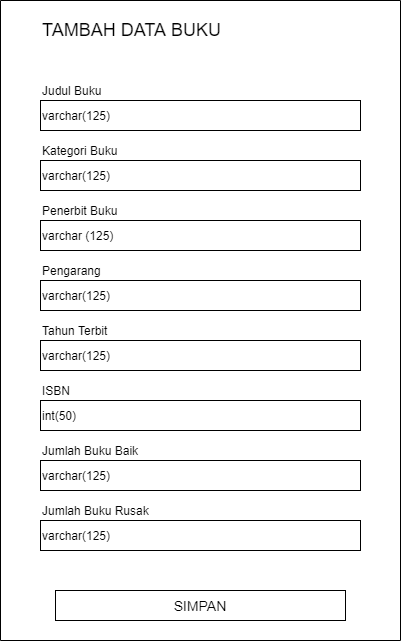

The diagram above was exported from draw.io. Its source (the exported page's mxGraphModel, read from the mxfile embedded in the PNG):
<mxGraphModel dx="1280" dy="803" grid="1" gridSize="10" guides="1" tooltips="1" connect="1" arrows="1" fold="1" page="1" pageScale="1" pageWidth="827" pageHeight="1169" math="0" shadow="0">
  <root>
    <mxCell id="_KD-muhn4x64CCKffdTz-0" />
    <mxCell id="_KD-muhn4x64CCKffdTz-1" parent="_KD-muhn4x64CCKffdTz-0" />
    <mxCell id="_KD-muhn4x64CCKffdTz-2" value="varchar(125)" style="rounded=0;whiteSpace=wrap;html=1;align=left;" vertex="1" parent="_KD-muhn4x64CCKffdTz-1">
      <mxGeometry x="80" y="100" width="320" height="30" as="geometry" />
    </mxCell>
    <mxCell id="_KD-muhn4x64CCKffdTz-3" value="Judul Buku" style="text;html=1;strokeColor=none;fillColor=none;align=left;verticalAlign=middle;whiteSpace=wrap;rounded=0;" vertex="1" parent="_KD-muhn4x64CCKffdTz-1">
      <mxGeometry x="80" y="80" width="190" height="20" as="geometry" />
    </mxCell>
    <mxCell id="_KD-muhn4x64CCKffdTz-4" value="varchar(125)" style="rounded=0;whiteSpace=wrap;html=1;align=left;" vertex="1" parent="_KD-muhn4x64CCKffdTz-1">
      <mxGeometry x="80" y="160" width="320" height="30" as="geometry" />
    </mxCell>
    <mxCell id="_KD-muhn4x64CCKffdTz-5" value="Kategori Buku" style="text;html=1;strokeColor=none;fillColor=none;align=left;verticalAlign=middle;whiteSpace=wrap;rounded=0;" vertex="1" parent="_KD-muhn4x64CCKffdTz-1">
      <mxGeometry x="80" y="140" width="190" height="20" as="geometry" />
    </mxCell>
    <mxCell id="_KD-muhn4x64CCKffdTz-6" value="varchar (125)" style="rounded=0;whiteSpace=wrap;html=1;align=left;" vertex="1" parent="_KD-muhn4x64CCKffdTz-1">
      <mxGeometry x="80" y="220" width="320" height="30" as="geometry" />
    </mxCell>
    <mxCell id="_KD-muhn4x64CCKffdTz-7" value="Penerbit Buku" style="text;html=1;strokeColor=none;fillColor=none;align=left;verticalAlign=middle;whiteSpace=wrap;rounded=0;" vertex="1" parent="_KD-muhn4x64CCKffdTz-1">
      <mxGeometry x="80" y="200" width="190" height="20" as="geometry" />
    </mxCell>
    <mxCell id="_KD-muhn4x64CCKffdTz-8" value="varchar(125)" style="rounded=0;whiteSpace=wrap;html=1;align=left;" vertex="1" parent="_KD-muhn4x64CCKffdTz-1">
      <mxGeometry x="80" y="280" width="320" height="30" as="geometry" />
    </mxCell>
    <mxCell id="_KD-muhn4x64CCKffdTz-9" value="Pengarang" style="text;html=1;strokeColor=none;fillColor=none;align=left;verticalAlign=middle;whiteSpace=wrap;rounded=0;" vertex="1" parent="_KD-muhn4x64CCKffdTz-1">
      <mxGeometry x="80" y="260" width="190" height="20" as="geometry" />
    </mxCell>
    <mxCell id="_KD-muhn4x64CCKffdTz-10" value="varchar(125)" style="rounded=0;whiteSpace=wrap;html=1;align=left;" vertex="1" parent="_KD-muhn4x64CCKffdTz-1">
      <mxGeometry x="80" y="340" width="320" height="30" as="geometry" />
    </mxCell>
    <mxCell id="_KD-muhn4x64CCKffdTz-11" value="Tahun Terbit" style="text;html=1;strokeColor=none;fillColor=none;align=left;verticalAlign=middle;whiteSpace=wrap;rounded=0;" vertex="1" parent="_KD-muhn4x64CCKffdTz-1">
      <mxGeometry x="80" y="320" width="190" height="20" as="geometry" />
    </mxCell>
    <mxCell id="_KD-muhn4x64CCKffdTz-12" value="int(50)" style="rounded=0;whiteSpace=wrap;html=1;align=left;" vertex="1" parent="_KD-muhn4x64CCKffdTz-1">
      <mxGeometry x="80" y="400" width="320" height="30" as="geometry" />
    </mxCell>
    <mxCell id="_KD-muhn4x64CCKffdTz-13" value="ISBN" style="text;html=1;strokeColor=none;fillColor=none;align=left;verticalAlign=middle;whiteSpace=wrap;rounded=0;" vertex="1" parent="_KD-muhn4x64CCKffdTz-1">
      <mxGeometry x="80" y="380" width="190" height="20" as="geometry" />
    </mxCell>
    <mxCell id="_KD-muhn4x64CCKffdTz-14" value="varchar(125)" style="rounded=0;whiteSpace=wrap;html=1;align=left;" vertex="1" parent="_KD-muhn4x64CCKffdTz-1">
      <mxGeometry x="80" y="460" width="320" height="30" as="geometry" />
    </mxCell>
    <mxCell id="_KD-muhn4x64CCKffdTz-15" value="Jumlah Buku Baik" style="text;html=1;strokeColor=none;fillColor=none;align=left;verticalAlign=middle;whiteSpace=wrap;rounded=0;" vertex="1" parent="_KD-muhn4x64CCKffdTz-1">
      <mxGeometry x="80" y="440" width="190" height="20" as="geometry" />
    </mxCell>
    <mxCell id="_KD-muhn4x64CCKffdTz-16" value="SIMPAN" style="rounded=0;whiteSpace=wrap;html=1;fontSize=14;" vertex="1" parent="_KD-muhn4x64CCKffdTz-1">
      <mxGeometry x="95" y="590" width="290" height="30" as="geometry" />
    </mxCell>
    <mxCell id="_KD-muhn4x64CCKffdTz-17" value="" style="endArrow=none;html=1;fontSize=14;" edge="1" parent="_KD-muhn4x64CCKffdTz-1">
      <mxGeometry width="50" height="50" relative="1" as="geometry">
        <mxPoint x="40" y="640" as="sourcePoint" />
        <mxPoint x="40" as="targetPoint" />
      </mxGeometry>
    </mxCell>
    <mxCell id="_KD-muhn4x64CCKffdTz-18" value="" style="endArrow=none;html=1;fontSize=14;" edge="1" parent="_KD-muhn4x64CCKffdTz-1">
      <mxGeometry width="50" height="50" relative="1" as="geometry">
        <mxPoint x="440" y="640" as="sourcePoint" />
        <mxPoint x="440" as="targetPoint" />
      </mxGeometry>
    </mxCell>
    <mxCell id="_KD-muhn4x64CCKffdTz-19" value="" style="endArrow=none;html=1;fontSize=14;" edge="1" parent="_KD-muhn4x64CCKffdTz-1">
      <mxGeometry width="50" height="50" relative="1" as="geometry">
        <mxPoint x="440" y="640" as="sourcePoint" />
        <mxPoint x="40" y="640" as="targetPoint" />
      </mxGeometry>
    </mxCell>
    <mxCell id="_KD-muhn4x64CCKffdTz-20" value="" style="endArrow=none;html=1;fontSize=14;" edge="1" parent="_KD-muhn4x64CCKffdTz-1">
      <mxGeometry width="50" height="50" relative="1" as="geometry">
        <mxPoint x="440" as="sourcePoint" />
        <mxPoint x="40" as="targetPoint" />
      </mxGeometry>
    </mxCell>
    <mxCell id="_KD-muhn4x64CCKffdTz-21" value="TAMBAH DATA BUKU" style="text;html=1;strokeColor=none;fillColor=none;align=left;verticalAlign=middle;whiteSpace=wrap;rounded=0;fontSize=18;" vertex="1" parent="_KD-muhn4x64CCKffdTz-1">
      <mxGeometry x="80" y="20" width="240" height="20" as="geometry" />
    </mxCell>
    <mxCell id="_KD-muhn4x64CCKffdTz-23" value="varchar(125)" style="rounded=0;whiteSpace=wrap;html=1;align=left;" vertex="1" parent="_KD-muhn4x64CCKffdTz-1">
      <mxGeometry x="80" y="520" width="320" height="30" as="geometry" />
    </mxCell>
    <mxCell id="_KD-muhn4x64CCKffdTz-24" value="Jumlah Buku Rusak" style="text;html=1;strokeColor=none;fillColor=none;align=left;verticalAlign=middle;whiteSpace=wrap;rounded=0;" vertex="1" parent="_KD-muhn4x64CCKffdTz-1">
      <mxGeometry x="80" y="500" width="190" height="20" as="geometry" />
    </mxCell>
  </root>
</mxGraphModel>